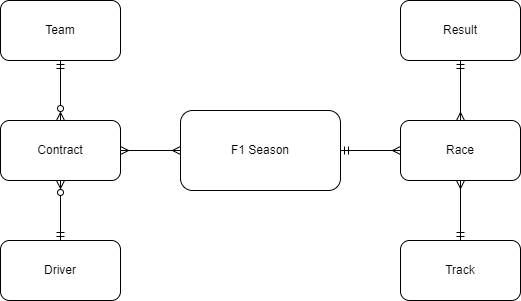

The diagram above was exported from draw.io. Its source (the exported page's mxGraphModel, read from the mxfile embedded in the PNG):
<mxGraphModel dx="1022" dy="468" grid="1" gridSize="10" guides="1" tooltips="1" connect="1" arrows="1" fold="1" page="1" pageScale="1" pageWidth="827" pageHeight="1169" math="0" shadow="0">
  <root>
    <mxCell id="0" />
    <mxCell id="1" parent="0" />
    <mxCell id="_3aL9od31y3hhSu7SJrh-39" style="edgeStyle=orthogonalEdgeStyle;rounded=0;orthogonalLoop=1;jettySize=auto;html=1;exitX=0;exitY=0.5;exitDx=0;exitDy=0;endArrow=ERmany;endFill=0;strokeWidth=1;startArrow=ERmany;startFill=0;" edge="1" parent="1" source="_3aL9od31y3hhSu7SJrh-40" target="_3aL9od31y3hhSu7SJrh-44">
      <mxGeometry relative="1" as="geometry" />
    </mxCell>
    <mxCell id="_3aL9od31y3hhSu7SJrh-40" value="F1 Season&lt;br&gt;" style="rounded=1;whiteSpace=wrap;html=1;" vertex="1" parent="1">
      <mxGeometry x="320" y="160" width="160" height="80" as="geometry" />
    </mxCell>
    <mxCell id="_3aL9od31y3hhSu7SJrh-41" value="Race&lt;br&gt;" style="rounded=1;whiteSpace=wrap;html=1;" vertex="1" parent="1">
      <mxGeometry x="540" y="170" width="120" height="60" as="geometry" />
    </mxCell>
    <mxCell id="_3aL9od31y3hhSu7SJrh-42" value="Track" style="rounded=1;whiteSpace=wrap;html=1;" vertex="1" parent="1">
      <mxGeometry x="540" y="290" width="120" height="60" as="geometry" />
    </mxCell>
    <mxCell id="_3aL9od31y3hhSu7SJrh-43" value="" style="endArrow=ERmany;html=1;rounded=0;entryX=0;entryY=0.5;entryDx=0;entryDy=0;exitX=1;exitY=0.5;exitDx=0;exitDy=0;endFill=0;strokeWidth=1;startArrow=ERmandOne;startFill=0;" edge="1" parent="1" source="_3aL9od31y3hhSu7SJrh-40" target="_3aL9od31y3hhSu7SJrh-41">
      <mxGeometry width="50" height="50" relative="1" as="geometry">
        <mxPoint x="390" y="260" as="sourcePoint" />
        <mxPoint x="440" y="210" as="targetPoint" />
      </mxGeometry>
    </mxCell>
    <mxCell id="_3aL9od31y3hhSu7SJrh-44" value="Contract&lt;br&gt;" style="rounded=1;whiteSpace=wrap;html=1;" vertex="1" parent="1">
      <mxGeometry x="140" y="170" width="120" height="60" as="geometry" />
    </mxCell>
    <mxCell id="_3aL9od31y3hhSu7SJrh-46" value="Driver" style="rounded=1;whiteSpace=wrap;html=1;" vertex="1" parent="1">
      <mxGeometry x="140" y="290" width="120" height="60" as="geometry" />
    </mxCell>
    <mxCell id="_3aL9od31y3hhSu7SJrh-47" value="" style="endArrow=ERmandOne;html=1;rounded=0;strokeWidth=1;entryX=0.5;entryY=0;entryDx=0;entryDy=0;exitX=0.5;exitY=1;exitDx=0;exitDy=0;endFill=0;startArrow=ERzeroToMany;startFill=0;" edge="1" parent="1" source="_3aL9od31y3hhSu7SJrh-44" target="_3aL9od31y3hhSu7SJrh-46">
      <mxGeometry width="50" height="50" relative="1" as="geometry">
        <mxPoint x="250" y="250" as="sourcePoint" />
        <mxPoint x="430" y="300" as="targetPoint" />
      </mxGeometry>
    </mxCell>
    <mxCell id="_3aL9od31y3hhSu7SJrh-48" value="" style="endArrow=ERmandOne;html=1;rounded=0;strokeWidth=1;endFill=0;exitX=0.5;exitY=0;exitDx=0;exitDy=0;startArrow=ERzeroToMany;startFill=0;" edge="1" parent="1" target="_3aL9od31y3hhSu7SJrh-49" source="_3aL9od31y3hhSu7SJrh-44">
      <mxGeometry width="50" height="50" relative="1" as="geometry">
        <mxPoint x="210" y="170" as="sourcePoint" />
        <mxPoint x="200" y="420" as="targetPoint" />
      </mxGeometry>
    </mxCell>
    <mxCell id="_3aL9od31y3hhSu7SJrh-49" value="Team" style="rounded=1;whiteSpace=wrap;html=1;" vertex="1" parent="1">
      <mxGeometry x="140" y="50" width="120" height="60" as="geometry" />
    </mxCell>
    <mxCell id="_3aL9od31y3hhSu7SJrh-50" value="" style="endArrow=ERmandOne;html=1;rounded=0;strokeWidth=1;exitX=0.5;exitY=1;exitDx=0;exitDy=0;entryX=0.5;entryY=0;entryDx=0;entryDy=0;endFill=0;startArrow=ERmany;startFill=0;" edge="1" parent="1" source="_3aL9od31y3hhSu7SJrh-41" target="_3aL9od31y3hhSu7SJrh-42">
      <mxGeometry width="50" height="50" relative="1" as="geometry">
        <mxPoint x="380" y="370" as="sourcePoint" />
        <mxPoint x="430" y="320" as="targetPoint" />
      </mxGeometry>
    </mxCell>
    <mxCell id="_3aL9od31y3hhSu7SJrh-59" value="Result&lt;br&gt;" style="rounded=1;whiteSpace=wrap;html=1;" vertex="1" parent="1">
      <mxGeometry x="540" y="50" width="120" height="60" as="geometry" />
    </mxCell>
    <mxCell id="_3aL9od31y3hhSu7SJrh-61" value="" style="endArrow=ERmandOne;html=1;rounded=0;strokeWidth=1;exitX=0.5;exitY=0;exitDx=0;exitDy=0;entryX=0.5;entryY=1;entryDx=0;entryDy=0;endFill=0;startArrow=ERmany;startFill=0;" edge="1" parent="1" source="_3aL9od31y3hhSu7SJrh-41" target="_3aL9od31y3hhSu7SJrh-59">
      <mxGeometry width="50" height="50" relative="1" as="geometry">
        <mxPoint x="520" y="260" as="sourcePoint" />
        <mxPoint x="520" y="310" as="targetPoint" />
      </mxGeometry>
    </mxCell>
  </root>
</mxGraphModel>